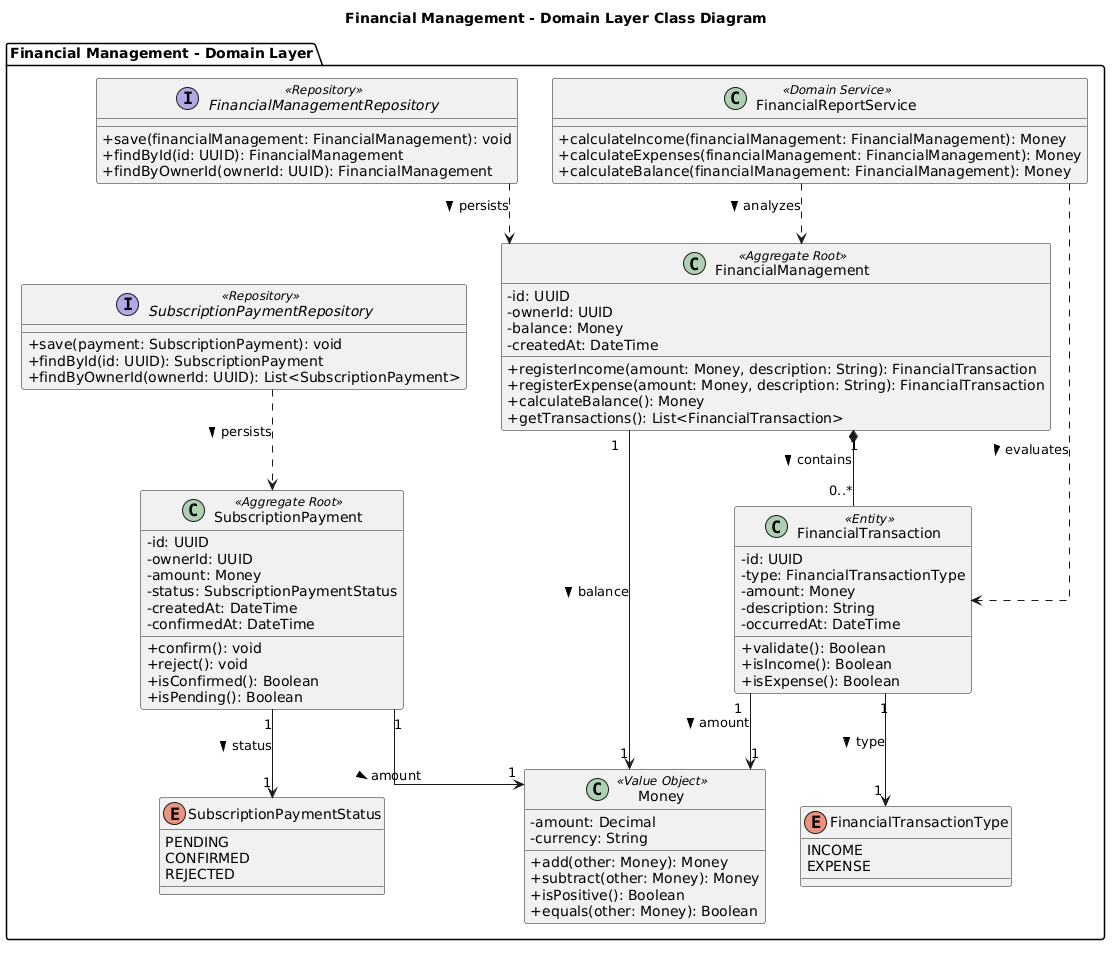

The diagram above was rendered by PlantUML. Its source (embedded in the PNG):
@startuml
title Financial Management - Domain Layer Class Diagram

skinparam classAttributeIconSize 0
skinparam linetype ortho

package "Financial Management - Domain Layer" {

    class FinancialManagement <<Aggregate Root>> {
        - id: UUID
        - ownerId: UUID
        - balance: Money
        - createdAt: DateTime
        + registerIncome(amount: Money, description: String): FinancialTransaction
        + registerExpense(amount: Money, description: String): FinancialTransaction
        + calculateBalance(): Money
        + getTransactions(): List<FinancialTransaction>
    }

    class FinancialTransaction <<Entity>> {
        - id: UUID
        - type: FinancialTransactionType
        - amount: Money
        - description: String
        - occurredAt: DateTime
        + validate(): Boolean
        + isIncome(): Boolean
        + isExpense(): Boolean
    }

    class SubscriptionPayment <<Aggregate Root>> {
        - id: UUID
        - ownerId: UUID
        - amount: Money
        - status: SubscriptionPaymentStatus
        - createdAt: DateTime
        - confirmedAt: DateTime
        + confirm(): void
        + reject(): void
        + isConfirmed(): Boolean
        + isPending(): Boolean
    }

    class Money <<Value Object>> {
        - amount: Decimal
        - currency: String
        + add(other: Money): Money
        + subtract(other: Money): Money
        + isPositive(): Boolean
        + equals(other: Money): Boolean
    }

    enum FinancialTransactionType {
        INCOME
        EXPENSE
    }

    enum SubscriptionPaymentStatus {
        PENDING
        CONFIRMED
        REJECTED
    }

    interface FinancialManagementRepository <<Repository>> {
        + save(financialManagement: FinancialManagement): void
        + findById(id: UUID): FinancialManagement
        + findByOwnerId(ownerId: UUID): FinancialManagement
    }

    interface SubscriptionPaymentRepository <<Repository>> {
        + save(payment: SubscriptionPayment): void
        + findById(id: UUID): SubscriptionPayment
        + findByOwnerId(ownerId: UUID): List<SubscriptionPayment>
    }

    class FinancialReportService <<Domain Service>> {
        + calculateIncome(financialManagement: FinancialManagement): Money
        + calculateExpenses(financialManagement: FinancialManagement): Money
        + calculateBalance(financialManagement: FinancialManagement): Money
    }

    FinancialManagement "1" *-- "0..*" FinancialTransaction : contains >

    FinancialManagement "1" --> "1" Money : balance >

    FinancialTransaction "1" --> "1" Money : amount >
    FinancialTransaction "1" --> "1" FinancialTransactionType : type >

    SubscriptionPayment "1" --> "1" Money : amount >
    SubscriptionPayment "1" --> "1" SubscriptionPaymentStatus : status >

    FinancialManagementRepository ..> FinancialManagement : persists >
    SubscriptionPaymentRepository ..> SubscriptionPayment : persists >

    FinancialReportService ..> FinancialManagement : analyzes >
    FinancialReportService ..> FinancialTransaction : evaluates >
}
@enduml